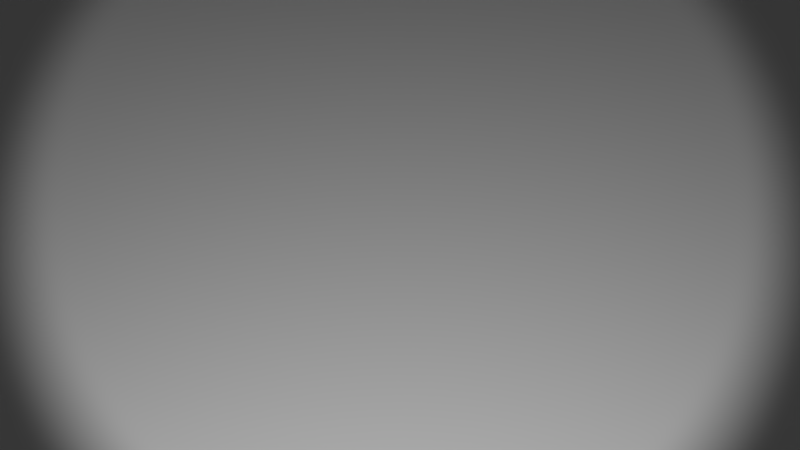# Source: single_reflector.blend  (saved by Blender 2.77.0; exported with 4.5.12 LTS)
import bpy
from mathutils import Matrix  # noqa: F401  (used for matrix-valued properties, if any)

bpy.ops.wm.read_factory_settings(use_empty=True)
scene = bpy.context.scene
scene.name = 'Scene'

# ---- collections
col_collection_1 = bpy.data.collections.new('Collection 1'); scene.collection.children.link(col_collection_1)

# ---- materials (node trees are filled in below, after node groups)
mat_metall_radar_20 = bpy.data.materials.new('Metall_Radar_20')
mat_metall_radar_20.alpha_threshold = 0.0
mat_metall_radar_20.use_transparent_shadow = False
mat_metall_radar_20.roughness = 0.001
mat_metall_radar_20.specular_intensity = 0.8

# ---- material node trees

# ---- world
world_world = bpy.data.worlds.new('World'); scene.world = world_world
world_world.color = (0.05088, 0.05088, 0.05088)
world_world.use_sun_shadow = False
world_world.sun_shadow_jitter_overblur = 0.0
world_world.cycles.sampling_method = 'MANUAL'

# ---- cameras
cam_camera = bpy.data.cameras.new('Camera')
cam_camera.clip_end = 100.0
cam_camera.lens = 35.0
cam_camera.sensor_width = 32.0
cam_camera.sensor_height = 18.0
cam_camera.ortho_scale = 7.314
cam_camera.dof.focus_distance = 0.0
cam_camera.dof.aperture_fstop = 128.0

# ---- lights
light_radar_antenna = bpy.data.lights.new('Radar_Antenna', 'SPOT')
light_radar_antenna.transmission_factor = 0.0
light_radar_antenna.energy = 100.0
light_radar_antenna.shadow_buffer_clip_start = 0.5
light_radar_antenna.shadow_soft_size = 0.1
light_radar_antenna.shadow_maximum_resolution = 0.006
light_radar_antenna.use_absolute_resolution = True
light_radar_antenna.spot_size = 0.8576
light_radar_antenna.cycles.use_multiple_importance_sampling = False

# ---- meshes
me_cone_002 = bpy.data.meshes.new('Cone.002')
me_cone_002.from_pydata([(0.0, 1.0, -1.0), (0.0, 0.0, 1.0), (0.866, -0.5, -1.0), (-0.866, -0.5, -1.0)], [], [(0, 1, 2), (2, 1, 3), (3, 1, 0), (0, 2, 3)])
me_cone_002.materials.append(mat_metall_radar_20)
me_cone_002.use_remesh_preserve_volume = False
me_cone_002.use_remesh_preserve_attributes = False
me_cone_002.use_mirror_vertex_groups = False
me_cone_002.update()
me_cylinder = bpy.data.meshes.new('Cylinder')
me_cylinder.from_pydata([(0.0, 1.0, -1.0), (0.0, 1.0, 1.0), (0.866, -0.5, -1.0), (0.866, -0.5, 1.0), (-0.866, -0.5, -1.0), (-0.866, -0.5, 1.0)], [], [(0, 1, 3, 2), (2, 3, 5, 4), (3, 1, 5), (4, 5, 1, 0), (0, 2, 4)])
me_cylinder.use_remesh_preserve_volume = False
me_cylinder.use_remesh_preserve_attributes = False
me_cylinder.use_mirror_vertex_groups = False
me_cylinder.update()
me_cylinder_003 = bpy.data.meshes.new('Cylinder.003')
me_cylinder_003.from_pydata([(0.0, 1.0, -1.0), (0.0, 1.0, 1.0), (0.866, -0.5, -1.0), (0.866, -0.5, 1.0), (-0.866, -0.5, -1.0), (-0.866, -0.5, 1.0)], [], [(0, 1, 3, 2), (2, 3, 5, 4), (3, 1, 5), (4, 5, 1, 0), (0, 2, 4)])
me_cylinder_003.use_remesh_preserve_volume = False
me_cylinder_003.use_remesh_preserve_attributes = False
me_cylinder_003.use_mirror_vertex_groups = False
me_cylinder_003.update()
me_cylinder_002 = bpy.data.meshes.new('Cylinder.002')
me_cylinder_002.from_pydata([(0.0, 1.0, -1.0), (0.0, 1.0, 1.0), (0.866, -0.5, -1.0), (0.866, -0.5, 1.0), (-0.866, -0.5, -1.0), (-0.866, -0.5, 1.0)], [], [(0, 1, 3, 2), (2, 3, 5, 4), (3, 1, 5), (4, 5, 1, 0), (0, 2, 4)])
me_cylinder_002.use_remesh_preserve_volume = False
me_cylinder_002.use_remesh_preserve_attributes = False
me_cylinder_002.use_mirror_vertex_groups = False
me_cylinder_002.update()
me_cube_001 = bpy.data.meshes.new('Cube.001')
me_cube_001.from_pydata([(-1.0, -1.0, -1.0), (-1.0, -1.0, 1.0), (-1.0, 1.0, -1.0), (-1.0, 1.0, 1.0), (1.0, -1.0, -1.0), (1.0, -1.0, 1.0), (1.0, 1.0, -1.0), (1.0, 1.0, 1.0)], [], [(1, 3, 2, 0), (3, 7, 6, 2), (7, 5, 4, 6), (5, 1, 0, 4), (0, 2, 6, 4), (5, 7, 3, 1)])
me_cube_001.materials.append(mat_metall_radar_20)
me_cube_001.use_remesh_preserve_volume = False
me_cube_001.use_remesh_preserve_attributes = False
me_cube_001.use_mirror_vertex_groups = False
me_cube_001.update()
me_cube_002 = bpy.data.meshes.new('Cube.002')
me_cube_002.from_pydata([(-1.0, -1.0, -1.0), (-1.0, -1.0, 1.0), (-1.0, 1.0, -1.0), (-1.0, 1.0, 1.0), (1.0, -1.0, -1.0), (1.0, -1.0, 1.0), (1.0, 1.0, -1.0), (1.0, 1.0, 1.0)], [], [(1, 3, 2, 0), (3, 7, 6, 2), (7, 5, 4, 6), (5, 1, 0, 4), (0, 2, 6, 4), (5, 7, 3, 1)])
me_cube_002.materials.append(mat_metall_radar_20)
me_cube_002.use_remesh_preserve_volume = False
me_cube_002.use_remesh_preserve_attributes = False
me_cube_002.use_mirror_vertex_groups = False
me_cube_002.update()
me_cube_003 = bpy.data.meshes.new('Cube.003')
me_cube_003.from_pydata([(-1.0, -1.0, -1.0), (-1.0, -1.0, 1.0), (-1.0, 1.0, -1.0), (-1.0, 1.0, 1.0), (1.0, -1.0, -1.0), (1.0, -1.0, 1.0), (1.0, 1.0, -1.0), (1.0, 1.0, 1.0)], [], [(1, 3, 2, 0), (3, 7, 6, 2), (7, 5, 4, 6), (5, 1, 0, 4), (0, 2, 6, 4), (5, 7, 3, 1)])
me_cube_003.materials.append(mat_metall_radar_20)
me_cube_003.use_remesh_preserve_volume = False
me_cube_003.use_remesh_preserve_attributes = False
me_cube_003.use_mirror_vertex_groups = False
me_cube_003.update()

# ---- objects
ob_cone = bpy.data.objects.new('Cone', me_cone_002)
ob_corner_triangle = bpy.data.objects.new('Corner_triangle', me_cylinder)
ob_cylinder_001 = bpy.data.objects.new('Cylinder.001', me_cylinder_003)
ob_cylinder_002 = bpy.data.objects.new('Cylinder.002', me_cylinder_002)
ob_camera = bpy.data.objects.new('Camera', cam_camera)
ob_corner_rect = bpy.data.objects.new('Corner_rect', me_cube_001)
ob_cube_001 = bpy.data.objects.new('Cube.001', me_cube_002)
ob_cube_002 = bpy.data.objects.new('Cube.002', me_cube_003)
ob_radar_antenna = bpy.data.objects.new('Radar_Antenna', light_radar_antenna)

# ---- transforms, parenting, visibility, modifiers, constraints
ob_cone.location = (0.0, -0.5, 0.0)
ob_cone.scale = (0.05774, 0.06667, 0.035)
ob_cone.lineart.crease_threshold = 0.0
ob_corner_triangle.location = (0.0, 0.0, 0.0)
ob_corner_triangle.rotation_euler = (0.7854, 0.0, -1.571)
ob_corner_triangle.scale = (11.55, 6.667, 0.2)
ob_corner_triangle.lock_scale = (True, True, False)
ob_corner_triangle.lineart.crease_threshold = 0.0
ob_cylinder_001.parent = ob_corner_triangle
ob_cylinder_001.matrix_parent_inverse = Matrix(((0.06124, 0.06124, 0.0, 0.0), (-0.1061, 0.1061, 0.0, 1.0), (0.0, 0.0, 5.0, 0.0), (0.0, 0.0, 0.0, 1.0)))
ob_cylinder_001.location = (0.0, -4.714, 4.75)
ob_cylinder_001.rotation_euler = (1.571, -2.356, -1.571)
ob_cylinder_001.scale = (11.55, 6.667, 0.2)
ob_cylinder_001.lineart.crease_threshold = 0.0
ob_cylinder_002.parent = ob_corner_triangle
ob_cylinder_002.matrix_parent_inverse = Matrix(((0.06124, 0.06124, 0.0, 0.0), (-0.1061, 0.1061, 0.0, 1.0), (0.0, 0.0, 5.0, 0.0), (0.0, 0.0, 0.0, 1.0)))
ob_cylinder_002.location = (4.714, 0.0, 4.75)
ob_cylinder_002.rotation_euler = (4.712, 0.7854, 0.0)
ob_cylinder_002.scale = (11.55, 6.667, 0.2)
ob_cylinder_002.lineart.crease_threshold = 0.0
ob_camera.location = (-3.0, 0.0, 0.0)
ob_camera.rotation_euler = (1.571, 0.0, 4.712)
ob_camera.lock_rotations_4d = False
ob_camera.empty_display_type = 'ARROWS'
ob_camera.color = (0.0, 0.0, 0.0, 0.0)
ob_camera.display_type = 'WIRE'
ob_camera.lineart.crease_threshold = 0.0
ob_corner_rect.location = (-0.05, 0.5, 0.0)
ob_corner_rect.rotation_euler = (-0.7854, -0.7854, 0.0)
ob_corner_rect.scale = (0.05, 0.002, 0.05)
ob_corner_rect.lineart.crease_threshold = 0.0
ob_cube_001.parent = ob_corner_rect
ob_cube_001.matrix_parent_inverse = Matrix(((2.0, 0.0, 0.0, -0.0), (0.0, 50.0, 0.0, -100.0), (0.0, 0.0, 2.0, -0.0), (0.0, 0.0, 0.0, 1.0)))
ob_cube_001.location = (0.5, 1.5, 0.0)
ob_cube_001.scale = (0.02, 0.5, 0.5)
ob_cube_001.lineart.crease_threshold = 0.0
ob_cube_002.parent = ob_corner_rect
ob_cube_002.matrix_parent_inverse = Matrix(((2.0, 0.0, 0.0, -0.0), (0.0, 50.0, 0.0, -100.0), (0.0, 0.0, 2.0, -0.0), (0.0, 0.0, 0.0, 1.0)))
ob_cube_002.location = (0.0, 1.5, -0.5)
ob_cube_002.scale = (0.5, 0.5, 0.02)
ob_cube_002.lineart.crease_threshold = 0.0
ob_radar_antenna.location = (-3.0, 0.0, 0.0)
ob_radar_antenna.rotation_euler = (1.571, 0.0, 4.712)
ob_radar_antenna.lineart.crease_threshold = 0.0
_c = ob_radar_antenna.constraints.new('COPY_LOCATION'); _c.name = 'Copy Camera Location'
_c.active = False
_c = ob_radar_antenna.constraints.new('COPY_ROTATION'); _c.name = 'Copy Camera Rotation'

# ---- collection membership
col_collection_1.objects.link(ob_cone)
col_collection_1.objects.link(ob_corner_triangle)
col_collection_1.objects.link(ob_cylinder_001)
col_collection_1.objects.link(ob_cylinder_002)
col_collection_1.objects.link(ob_camera)
col_collection_1.objects.link(ob_corner_rect)
col_collection_1.objects.link(ob_cube_001)
col_collection_1.objects.link(ob_cube_002)
col_collection_1.objects.link(ob_radar_antenna)

# ---- scene / render settings (as saved in the file)
scene.camera = ob_camera
scene.frame_start = 1; scene.frame_end = 250; scene.frame_set(1)
scene.render.engine = 'BLENDER_EEVEE_NEXT'
scene.render.resolution_percentage = 50
scene.render.dither_intensity = 0.0
scene.cycles.use_denoising = False
scene.cycles.samples = 128
scene.cycles.sampling_pattern = 'TABULATED_SOBOL'
scene.cycles.light_sampling_threshold = 0.0
scene.cycles.use_adaptive_sampling = False
scene.cycles.use_light_tree = False
scene.cycles.blur_glossy = 0.0
scene.cycles.sample_clamp_indirect = 0.0
scene.view_settings.view_transform = 'Standard'
bpy.context.view_layer.update()
